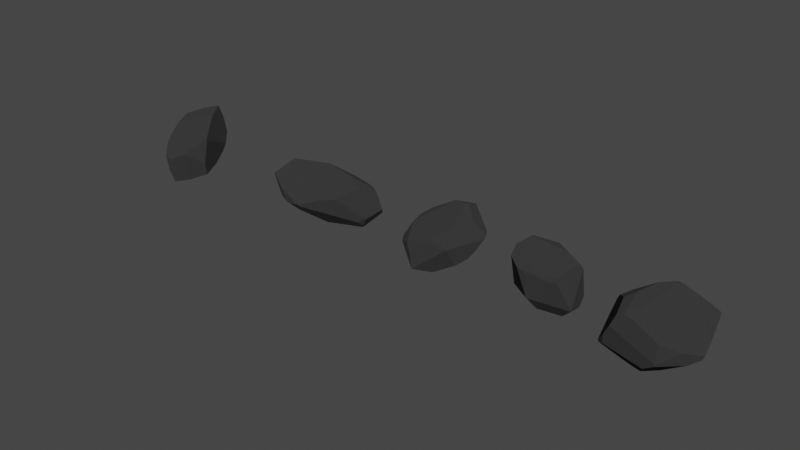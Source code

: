 # Source: rock_generator_file.blend  (saved by Blender 4.2.66; exported with 4.5.12 LTS)
import bpy
from mathutils import Matrix  # noqa: F401  (used for matrix-valued properties, if any)

bpy.ops.wm.read_factory_settings(use_empty=True)
scene = bpy.context.scene
scene.name = 'Scene'

# ---- collections
col_collection = bpy.data.collections.new('Collection'); scene.collection.children.link(col_collection)

# ---- materials (node trees are filled in below, after node groups)
mat_rock = bpy.data.materials.new('Rock')
mat_rock.alpha_threshold = 0.0
mat_rock.use_transparent_shadow = False
mat_rock.diffuse_color = (0.129, 0.129, 0.129, 1.0)
mat_rock.line_color = (0.0, 0.0, 0.0, 1.0)

# ---- node groups
ng_rock_generator = bpy.data.node_groups.new('Rock Generator', 'GeometryNodeTree')
_s = ng_rock_generator.interface.new_socket(name='Geometry', in_out='OUTPUT', socket_type='NodeSocketGeometry')
_s = ng_rock_generator.interface.new_socket(name='Geometry', in_out='INPUT', socket_type='NodeSocketGeometry')
_s = ng_rock_generator.interface.new_socket(name='Detail Level', in_out='INPUT', socket_type='NodeSocketInt')
_s.default_value = 6
_s.min_value = 1
_s.max_value = 10000
_s = ng_rock_generator.interface.new_socket(name='Radius', in_out='INPUT', socket_type='NodeSocketFloat')
_s.subtype = 'DISTANCE'
_s.default_value = 1.0
_s.min_value = 0.0
_s = ng_rock_generator.interface.new_socket(name='Seed', in_out='INPUT', socket_type='NodeSocketInt')
_s.min_value = -10000
_s.max_value = 10000
_s = ng_rock_generator.interface.new_socket(name='Roundness', in_out='INPUT', socket_type='NodeSocketFloat')
_s.min_value = 0.0
_s.max_value = 1.0
ng_rock_generator.is_modifier = True
_N = ng_rock_generator.nodes; _L = ng_rock_generator.links
n0 = _N.new('GeometryNodeStoreNamedAttribute'); n0.name = 'Store Named Attribute'; n0.location = (242, -40)
n0.data_type = 'FLOAT_VECTOR'
n0.domain = 'CORNER'
n0.inputs[2].default_value = 'UVMap'
n1 = _N.new('NodeFrame'); n1.name = 'Frame'; n1.location = (-1372, -117)
n1.label = 'Random Transforms'
n1.width = 834
n2 = _N.new('NodeFrame'); n2.name = 'Frame.001'; n2.location = (-977, 78)
n2.label = 'Instance'
n2.width = 412
n3 = _N.new('NodeFrame'); n3.name = 'Frame.002'; n3.location = (-976, 262)
n3.label = 'Points'
n3.width = 392
n4 = _N.new('GeometryNodeInstanceOnPoints'); n4.name = 'Instance on Points'; n4.location = (-299, 122)
n5 = _N.new('GeometryNodeMeshBoolean'); n5.name = 'Mesh Boolean'; n5.location = (-73, 116)
n5.operation = 'INTERSECT'
n5.solver = 'EXACT'
n6 = _N.new('FunctionNodeRandomValue'); n6.name = 'Random Value.001'; n6.location = (664, -96)
n6.data_type = 'FLOAT_VECTOR'
n7 = _N.new('FunctionNodeRandomValue'); n7.name = 'Random Value'; n7.location = (447, -40)
n7.data_type = 'FLOAT_VECTOR'
n7.inputs[1].default_value = (6.283, 6.283, 6.283)
n8 = _N.new('ShaderNodeMath'); n8.name = 'Math'; n8.location = (440, -366)
n8.inputs[1].default_value = 1.0
n9 = _N.new('NodeGroupInput'); n9.name = 'Group Input.002'; n9.location = (30, -311)
n10 = _N.new('NodeReroute'); n10.name = 'Reroute'; n10.location = (394, -347)
n10.width = 16
n10.socket_idname = 'NodeSocketFloat'
n11 = _N.new('NodeGroupInput'); n11.name = 'Group Input.003'; n11.location = (479, -156)
n12 = _N.new('NodeGroupInput'); n12.name = 'Group Input.001'; n12.location = (30, -57)
n13 = _N.new('GeometryNodeMeshIcoSphere'); n13.name = 'Ico Sphere'; n13.location = (217, -40)
n14 = _N.new('NodeGroupInput'); n14.name = 'Group Input'; n14.location = (30, -95)
n15 = _N.new('GeometryNodeMeshLine'); n15.name = 'Mesh Line'; n15.location = (222, -40)
n15.inputs[3].default_value = (0.0, 0.0, 0.0)
n16 = _N.new('GeometryNodeSetMaterial'); n16.name = 'Set Material'; n16.location = (146, 120)
n16.inputs[2].default_value = mat_rock
n17 = _N.new('NodeGroupOutput'); n17.name = 'Group Output'; n17.location = (343, 107)
n18 = _N.new('GeometryNodeObjectInfo'); n18.name = 'Object Info'; n18.location = (51, -410)
n19 = _N.new('ShaderNodeMath'); n19.name = 'Math.001'; n19.location = (210, -318)
n0.parent = n2
n6.parent = n1
n7.parent = n1
n8.parent = n1
n9.parent = n1
n10.parent = n1
n11.parent = n1
n12.parent = n2
n13.parent = n2
n14.parent = n3
n15.parent = n3
n18.parent = n1
n19.parent = n1
_L.new(n0.outputs[0], n4.inputs[2])
_L.new(n15.outputs[0], n4.inputs[0])
_L.new(n7.outputs[0], n4.inputs[5])
_L.new(n4.outputs[0], n5.inputs[1])
_L.new(n6.outputs[0], n4.inputs[6])
_L.new(n16.outputs[0], n17.inputs[0])
_L.new(n14.outputs[1], n15.inputs[0])
_L.new(n12.outputs[2], n13.inputs[0])
_L.new(n10.outputs[0], n7.inputs[8])
_L.new(n8.outputs[0], n6.inputs[8])
_L.new(n10.outputs[0], n8.inputs[0])
_L.new(n11.outputs[4], n6.inputs[0])
_L.new(n19.outputs[0], n10.inputs[0])
_L.new(n5.outputs[0], n16.inputs[0])
_L.new(n13.outputs[0], n0.inputs[0])
_L.new(n13.outputs[1], n0.inputs[3])
_L.new(n9.outputs[3], n19.inputs[0])
_L.new(n18.outputs[1], n19.inputs[1])
n17.is_active_output = True

# ---- material node trees
mat_rock.use_nodes = True; mat_rock.node_tree.nodes.clear()
_N = mat_rock.node_tree.nodes; _L = mat_rock.node_tree.links
n0 = _N.new('ShaderNodeOutputMaterial'); n0.name = 'Material Output'; n0.location = (300, 300)
n1 = _N.new('ShaderNodeBsdfDiffuse'); n1.name = 'Diffuse BSDF'; n1.location = (10, 300)
n1.inputs[0].default_value = (0.03667, 0.03667, 0.03667, 1.0)
n1.inputs[1].default_value = 0.4
_L.new(n1.outputs[0], n0.inputs[0])
n0.is_active_output = True

# ---- world
world_world = bpy.data.worlds.new('World'); scene.world = world_world
world_world.use_nodes = True; world_world.node_tree.nodes.clear()
_N = world_world.node_tree.nodes; _L = world_world.node_tree.links
n0 = _N.new('ShaderNodeOutputWorld'); n0.name = 'World Output'; n0.location = (300, 300)
n1 = _N.new('ShaderNodeBackground'); n1.name = 'Background'; n1.location = (10, 300)
n1.inputs[0].default_value = (0.05088, 0.05088, 0.05088, 1.0)
_L.new(n1.outputs[0], n0.inputs[0])
n0.is_active_output = True
world_world.color = (0.05088, 0.05088, 0.05088)
world_world.use_sun_shadow = False
world_world.sun_shadow_jitter_overblur = 0.0

# ---- meshes
me_cube = bpy.data.meshes.new('Cube')
me_cube.from_pydata([(1.0, 1.0, 1.0), (1.0, 1.0, -1.0), (1.0, -1.0, 1.0), (1.0, -1.0, -1.0), (-1.0, 1.0, 1.0), (-1.0, 1.0, -1.0), (-1.0, -1.0, 1.0), (-1.0, -1.0, -1.0)], [], [(0, 4, 6, 2), (3, 2, 6, 7), (7, 6, 4, 5), (5, 1, 3, 7), (1, 0, 2, 3), (5, 4, 0, 1)])
_uv = me_cube.uv_layers.new(name='UVMap')
_uv.uv.foreach_set('vector', [0.625, 0.5, 0.875, 0.5, 0.875, 0.75, 0.625, 0.75, 0.375, 0.75, 0.625, 0.75, 0.625, 1.0, 0.375, 1.0, 0.375, 0.0, 0.625, 0.0, 0.625, 0.25, 0.375, 0.25, 0.125, 0.5, 0.375, 0.5, 0.375, 0.75, 0.125, 0.75, 0.375, 0.5, 0.625, 0.5, 0.625, 0.75, 0.375, 0.75, 0.375, 0.25, 0.625, 0.25, 0.625, 0.5, 0.375, 0.5])
me_cube.materials.append(mat_rock)
me_cube.use_remesh_preserve_volume = False
me_cube.use_remesh_preserve_attributes = False
me_cube.use_mirror_vertex_groups = False
me_cube.update()
me_cube_001 = bpy.data.meshes.new('Cube.001')
me_cube_001.from_pydata([(1.0, 1.0, 1.0), (1.0, 1.0, -1.0), (1.0, -1.0, 1.0), (1.0, -1.0, -1.0), (-1.0, 1.0, 1.0), (-1.0, 1.0, -1.0), (-1.0, -1.0, 1.0), (-1.0, -1.0, -1.0)], [], [(0, 4, 6, 2), (3, 2, 6, 7), (7, 6, 4, 5), (5, 1, 3, 7), (1, 0, 2, 3), (5, 4, 0, 1)])
_uv = me_cube_001.uv_layers.new(name='UVMap')
_uv.uv.foreach_set('vector', [0.625, 0.5, 0.875, 0.5, 0.875, 0.75, 0.625, 0.75, 0.375, 0.75, 0.625, 0.75, 0.625, 1.0, 0.375, 1.0, 0.375, 0.0, 0.625, 0.0, 0.625, 0.25, 0.375, 0.25, 0.125, 0.5, 0.375, 0.5, 0.375, 0.75, 0.125, 0.75, 0.375, 0.5, 0.625, 0.5, 0.625, 0.75, 0.375, 0.75, 0.375, 0.25, 0.625, 0.25, 0.625, 0.5, 0.375, 0.5])
me_cube_001.materials.append(mat_rock)
me_cube_001.use_remesh_preserve_volume = False
me_cube_001.use_remesh_preserve_attributes = False
me_cube_001.use_mirror_vertex_groups = False
me_cube_001.update()
me_cube_002 = bpy.data.meshes.new('Cube.002')
me_cube_002.from_pydata([(1.0, 1.0, 1.0), (1.0, 1.0, -1.0), (1.0, -1.0, 1.0), (1.0, -1.0, -1.0), (-1.0, 1.0, 1.0), (-1.0, 1.0, -1.0), (-1.0, -1.0, 1.0), (-1.0, -1.0, -1.0)], [], [(0, 4, 6, 2), (3, 2, 6, 7), (7, 6, 4, 5), (5, 1, 3, 7), (1, 0, 2, 3), (5, 4, 0, 1)])
_uv = me_cube_002.uv_layers.new(name='UVMap')
_uv.uv.foreach_set('vector', [0.625, 0.5, 0.875, 0.5, 0.875, 0.75, 0.625, 0.75, 0.375, 0.75, 0.625, 0.75, 0.625, 1.0, 0.375, 1.0, 0.375, 0.0, 0.625, 0.0, 0.625, 0.25, 0.375, 0.25, 0.125, 0.5, 0.375, 0.5, 0.375, 0.75, 0.125, 0.75, 0.375, 0.5, 0.625, 0.5, 0.625, 0.75, 0.375, 0.75, 0.375, 0.25, 0.625, 0.25, 0.625, 0.5, 0.375, 0.5])
me_cube_002.materials.append(mat_rock)
me_cube_002.use_remesh_preserve_volume = False
me_cube_002.use_remesh_preserve_attributes = False
me_cube_002.use_mirror_vertex_groups = False
me_cube_002.update()
me_cube_003 = bpy.data.meshes.new('Cube.003')
me_cube_003.from_pydata([(1.0, 1.0, 1.0), (1.0, 1.0, -1.0), (1.0, -1.0, 1.0), (1.0, -1.0, -1.0), (-1.0, 1.0, 1.0), (-1.0, 1.0, -1.0), (-1.0, -1.0, 1.0), (-1.0, -1.0, -1.0)], [], [(0, 4, 6, 2), (3, 2, 6, 7), (7, 6, 4, 5), (5, 1, 3, 7), (1, 0, 2, 3), (5, 4, 0, 1)])
_uv = me_cube_003.uv_layers.new(name='UVMap')
_uv.uv.foreach_set('vector', [0.625, 0.5, 0.875, 0.5, 0.875, 0.75, 0.625, 0.75, 0.375, 0.75, 0.625, 0.75, 0.625, 1.0, 0.375, 1.0, 0.375, 0.0, 0.625, 0.0, 0.625, 0.25, 0.375, 0.25, 0.125, 0.5, 0.375, 0.5, 0.375, 0.75, 0.125, 0.75, 0.375, 0.5, 0.625, 0.5, 0.625, 0.75, 0.375, 0.75, 0.375, 0.25, 0.625, 0.25, 0.625, 0.5, 0.375, 0.5])
me_cube_003.materials.append(mat_rock)
me_cube_003.use_remesh_preserve_volume = False
me_cube_003.use_remesh_preserve_attributes = False
me_cube_003.use_mirror_vertex_groups = False
me_cube_003.update()
me_cube_004 = bpy.data.meshes.new('Cube.004')
me_cube_004.from_pydata([(1.0, 1.0, 1.0), (1.0, 1.0, -1.0), (1.0, -1.0, 1.0), (1.0, -1.0, -1.0), (-1.0, 1.0, 1.0), (-1.0, 1.0, -1.0), (-1.0, -1.0, 1.0), (-1.0, -1.0, -1.0)], [], [(0, 4, 6, 2), (3, 2, 6, 7), (7, 6, 4, 5), (5, 1, 3, 7), (1, 0, 2, 3), (5, 4, 0, 1)])
_uv = me_cube_004.uv_layers.new(name='UVMap')
_uv.uv.foreach_set('vector', [0.625, 0.5, 0.875, 0.5, 0.875, 0.75, 0.625, 0.75, 0.375, 0.75, 0.625, 0.75, 0.625, 1.0, 0.375, 1.0, 0.375, 0.0, 0.625, 0.0, 0.625, 0.25, 0.375, 0.25, 0.125, 0.5, 0.375, 0.5, 0.375, 0.75, 0.125, 0.75, 0.375, 0.5, 0.625, 0.5, 0.625, 0.75, 0.375, 0.75, 0.375, 0.25, 0.625, 0.25, 0.625, 0.5, 0.375, 0.5])
me_cube_004.materials.append(mat_rock)
me_cube_004.use_remesh_preserve_volume = False
me_cube_004.use_remesh_preserve_attributes = False
me_cube_004.use_mirror_vertex_groups = False
me_cube_004.update()

# ---- objects
ob_rock_1 = bpy.data.objects.new('Rock.1', me_cube)
ob_rock_2 = bpy.data.objects.new('Rock.2', me_cube_001)
ob_rock_3 = bpy.data.objects.new('Rock.3', me_cube_002)
ob_rock_004 = bpy.data.objects.new('Rock.004', me_cube_003)
ob_rock_005 = bpy.data.objects.new('Rock.005', me_cube_004)

# ---- transforms, parenting, visibility, modifiers, constraints
ob_rock_1.location = (0.0, 0.0, 0.0)
ob_rock_1.lock_rotations_4d = False
ob_rock_1.empty_display_type = 'ARROWS'
ob_rock_1.lineart.crease_threshold = 0.0
_m = ob_rock_1.modifiers.new('GeometryNodes', 'NODES')
_m.node_group = ng_rock_generator
_gi = [s.identifier for s in ng_rock_generator.interface.items_tree if s.item_type == 'SOCKET' and s.in_out == 'INPUT']
_m[_gi[1]] = 8  # Detail Level
_m[_gi[3]] = 46  # Seed
_m[_gi[4]] = 0.1  # Roundness
ob_rock_2.location = (0.6432, -0.006305, 0.0)
ob_rock_2.lock_rotations_4d = False
ob_rock_2.empty_display_type = 'ARROWS'
ob_rock_2.lineart.crease_threshold = 0.0
_m = ob_rock_2.modifiers.new('GeometryNodes', 'NODES')
_m.node_group = ng_rock_generator
_gi = [s.identifier for s in ng_rock_generator.interface.items_tree if s.item_type == 'SOCKET' and s.in_out == 'INPUT']
_m[_gi[1]] = 8  # Detail Level
_m[_gi[3]] = 42  # Seed
_m[_gi[4]] = 0.1  # Roundness
ob_rock_3.location = (1.23, 0.04283, -0.07741)
ob_rock_3.lock_rotations_4d = False
ob_rock_3.empty_display_type = 'ARROWS'
ob_rock_3.lineart.crease_threshold = 0.0
ob_rock_3.material_slots[0].link = 'OBJECT'; ob_rock_3.material_slots[0].material = mat_rock
_m = ob_rock_3.modifiers.new('GeometryNodes', 'NODES')
_m.node_group = ng_rock_generator
_gi = [s.identifier for s in ng_rock_generator.interface.items_tree if s.item_type == 'SOCKET' and s.in_out == 'INPUT']
_m[_gi[1]] = 8  # Detail Level
_m[_gi[3]] = 17  # Seed
_m[_gi[4]] = 0.1  # Roundness
ob_rock_004.location = (-0.8196, 0.0, 0.0)
ob_rock_004.lock_rotations_4d = False
ob_rock_004.empty_display_type = 'ARROWS'
ob_rock_004.lineart.crease_threshold = 0.0
_m = ob_rock_004.modifiers.new('GeometryNodes', 'NODES')
_m.node_group = ng_rock_generator
_gi = [s.identifier for s in ng_rock_generator.interface.items_tree if s.item_type == 'SOCKET' and s.in_out == 'INPUT']
_m[_gi[1]] = 8  # Detail Level
_m[_gi[3]] = 47  # Seed
_m[_gi[4]] = 0.1  # Roundness
ob_rock_005.location = (-1.933, 0.0, 0.0)
ob_rock_005.lock_rotations_4d = False
ob_rock_005.empty_display_type = 'ARROWS'
ob_rock_005.lineart.crease_threshold = 0.0
_m = ob_rock_005.modifiers.new('GeometryNodes', 'NODES')
_m.node_group = ng_rock_generator
_gi = [s.identifier for s in ng_rock_generator.interface.items_tree if s.item_type == 'SOCKET' and s.in_out == 'INPUT']
_m[_gi[1]] = 8  # Detail Level
_m[_gi[3]] = 48  # Seed
_m[_gi[4]] = 0.1  # Roundness

# ---- collection membership
col_collection.objects.link(ob_rock_1)
col_collection.objects.link(ob_rock_2)
col_collection.objects.link(ob_rock_3)
col_collection.objects.link(ob_rock_004)
col_collection.objects.link(ob_rock_005)

# ---- scene / render settings (as saved in the file)
scene.frame_start = 1; scene.frame_end = 250; scene.frame_set(1)
scene.render.engine = 'BLENDER_EEVEE_NEXT'
scene.cycles.sampling_pattern = 'TABULATED_SOBOL'
scene.cycles.use_light_tree = False
scene.view_settings.view_transform = 'Filmic'
bpy.context.view_layer.update()

# ---- added for rendering (the .blend has no active camera and no usable light): camera, sun
cam_auto = bpy.data.cameras.new('AutoCamera')
cam_auto.lens = 50.0
cam_auto.sensor_width = 36.0
cam_auto.clip_end = 1000.0
ob_auto_camera = bpy.data.objects.new('AutoCamera', cam_auto)
scene.collection.objects.link(ob_auto_camera)
ob_auto_camera.location = (3.09946, -4.07711, 2.68429)
ob_auto_camera.rotation_euler = (1.09748, -7.21219e-08, 0.694738)
scene.camera = ob_auto_camera
light_auto_sun = bpy.data.lights.new('AutoSun', 'SUN')
light_auto_sun.energy = 3.0
light_auto_sun.angle = 0.0523599
ob_auto_sun = bpy.data.objects.new('AutoSun', light_auto_sun)
scene.collection.objects.link(ob_auto_sun)
ob_auto_sun.rotation_euler = (0.872665, 0.174533, 0.523599)
bpy.context.view_layer.update()
